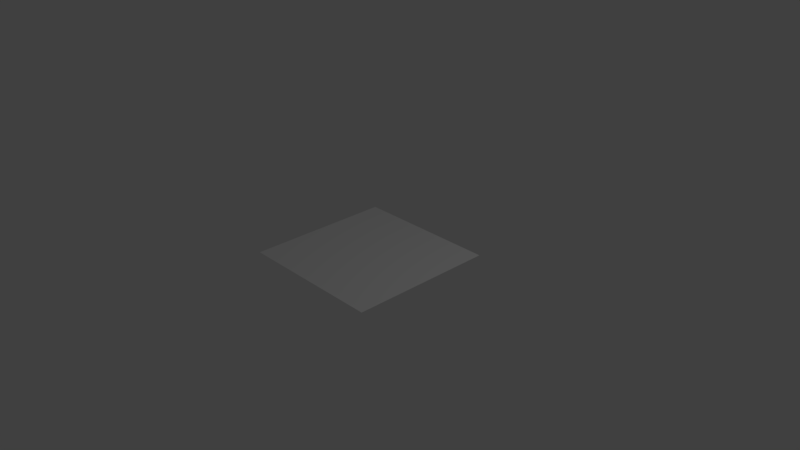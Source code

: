 # Source: plane.blend  (saved by Blender 2.79.0; exported with 4.5.12 LTS)
import bpy
from mathutils import Matrix  # noqa: F401  (used for matrix-valued properties, if any)

bpy.ops.wm.read_factory_settings(use_empty=True)
scene = bpy.context.scene
scene.name = 'Scene'

# ---- collections
col_collection_1 = bpy.data.collections.new('Collection 1'); scene.collection.children.link(col_collection_1)

# ---- world
world_world = bpy.data.worlds.new('World'); scene.world = world_world
world_world.color = (0.05088, 0.05088, 0.05088)
world_world.use_sun_shadow = False
world_world.sun_shadow_jitter_overblur = 0.0
world_world.cycles.sampling_method = 'MANUAL'

# ---- cameras
cam_camera = bpy.data.cameras.new('Camera')
cam_camera.clip_end = 100.0
cam_camera.lens = 35.0
cam_camera.sensor_width = 32.0
cam_camera.sensor_height = 18.0
cam_camera.ortho_scale = 7.314
cam_camera.dof.focus_distance = 0.0
cam_camera.dof.aperture_fstop = 128.0

# ---- lights
light_lamp = bpy.data.lights.new('Lamp', 'POINT')
light_lamp.transmission_factor = 0.0
light_lamp.cutoff_distance = 30.0
light_lamp.energy = 100.0
light_lamp.shadow_buffer_clip_start = 1.001
light_lamp.shadow_soft_size = 0.1
light_lamp.shadow_maximum_resolution = 0.006
light_lamp.use_absolute_resolution = True

# ---- meshes
me_grid = bpy.data.meshes.new('Grid')
me_grid.from_pydata([(-0.3333, -1.0, -2.728e-12), (-0.5556, -1.0, -2.728e-12), (-0.7778, -1.0, -2.728e-12), (-1.0, -1.0, -2.728e-12), (-0.1111, -1.0, -2.728e-12), (0.1111, -1.0, -2.728e-12), (0.3333, -1.0, -2.728e-12), (0.5556, -1.0, -2.728e-12), (0.7778, -1.0, -2.728e-12), (1.0, -1.0, -2.728e-12), (-1.0, -0.7778, -2.728e-12), (-0.7778, -0.7778, -2.728e-12), (-0.5556, -0.7778, -2.728e-12), (-0.3333, -0.7778, -2.728e-12), (-0.1111, -0.7778, -2.728e-12), (0.1111, -0.7778, -2.728e-12), (0.3333, -0.7778, -2.728e-12), (0.5556, -0.7778, -2.728e-12), (0.7778, -0.7778, -2.728e-12), (1.0, -0.7778, -2.728e-12), (-1.0, -0.5556, -2.728e-12), (-0.7778, -0.5556, -2.728e-12), (-0.5556, -0.5556, -2.728e-12), (-0.3333, -0.5556, -2.728e-12), (-0.1111, -0.5556, -2.728e-12), (0.1111, -0.5556, -2.728e-12), (0.3333, -0.5556, -2.728e-12), (0.5556, -0.5556, -2.728e-12), (0.7778, -0.5556, -2.728e-12), (1.0, -0.5556, -2.728e-12), (-1.0, -0.3333, -2.728e-12), (-0.7778, -0.3333, -2.728e-12), (-0.5556, -0.3333, -2.728e-12), (-0.3333, -0.3333, -2.728e-12), (-0.1111, -0.3333, -2.728e-12), (0.1111, -0.3333, -2.728e-12), (0.3333, -0.3333, -2.728e-12), (0.5556, -0.3333, -2.728e-12), (0.7778, -0.3333, -2.728e-12), (1.0, -0.3333, -2.728e-12), (-1.0, -0.1111, -2.728e-12), (-0.7778, -0.1111, -2.728e-12), (-0.5556, -0.1111, -2.728e-12), (-0.3333, -0.1111, -2.728e-12), (-0.1111, -0.1111, -2.728e-12), (0.1111, -0.1111, -2.728e-12), (0.3333, -0.1111, -2.728e-12), (0.5556, -0.1111, -2.728e-12), (0.7778, -0.1111, -2.728e-12), (1.0, -0.1111, -2.728e-12), (-1.0, 0.1111, -2.728e-12), (-0.7778, 0.1111, -2.728e-12), (-0.5556, 0.1111, -2.728e-12), (-0.3333, 0.1111, -2.728e-12), (-0.1111, 0.1111, -2.728e-12), (0.1111, 0.1111, -2.728e-12), (0.3333, 0.1111, -2.728e-12), (0.5556, 0.1111, -2.728e-12), (0.7778, 0.1111, -2.728e-12), (1.0, 0.1111, -2.728e-12), (-1.0, 0.3333, -2.728e-12), (-0.7778, 0.3333, -2.728e-12), (-0.5556, 0.3333, -2.728e-12), (-0.3333, 0.3333, -2.728e-12), (-0.1111, 0.3333, -2.728e-12), (0.1111, 0.3333, -2.728e-12), (0.3333, 0.3333, -2.728e-12), (0.5556, 0.3333, -2.728e-12), (0.7778, 0.3333, -2.728e-12), (1.0, 0.3333, -2.728e-12), (-1.0, 0.5556, -2.728e-12), (-0.7778, 0.5556, -2.728e-12), (-0.5556, 0.5556, -2.728e-12), (-0.3333, 0.5556, -2.728e-12), (-0.1111, 0.5556, -2.728e-12), (0.1111, 0.5556, -2.728e-12), (0.3333, 0.5556, -2.728e-12), (0.5556, 0.5556, -2.728e-12), (0.7778, 0.5556, -2.728e-12), (1.0, 0.5556, -2.728e-12), (-1.0, 0.7778, -2.728e-12), (-0.7778, 0.7778, -2.728e-12), (-0.5556, 0.7778, -2.728e-12), (-0.3333, 0.7778, -2.728e-12), (-0.1111, 0.7778, -2.728e-12), (0.1111, 0.7778, -2.728e-12), (0.3333, 0.7778, -2.728e-12), (0.5556, 0.7778, -2.728e-12), (0.7778, 0.7778, -2.728e-12), (1.0, 0.7778, -2.728e-12), (-1.0, 1.0, -2.728e-12), (-0.7778, 1.0, -2.728e-12), (-0.5556, 1.0, -2.728e-12), (-0.3333, 1.0, -2.728e-12), (-0.1111, 1.0, -2.728e-12), (0.1111, 1.0, -2.728e-12), (0.3333, 1.0, -2.728e-12), (0.5556, 1.0, -2.728e-12), (0.7778, 1.0, -2.728e-12), (1.0, 1.0, -2.728e-12)], [], [(2, 10, 3), (1, 11, 2), (0, 12, 1), (4, 13, 0), (5, 14, 4), (6, 15, 5), (7, 16, 6), (8, 17, 7), (9, 18, 8), (11, 20, 10), (12, 21, 11), (13, 22, 12), (14, 23, 13), (15, 24, 14), (16, 25, 15), (17, 26, 16), (18, 27, 17), (19, 28, 18), (21, 30, 20), (22, 31, 21), (23, 32, 22), (24, 33, 23), (25, 34, 24), (26, 35, 25), (27, 36, 26), (28, 37, 27), (29, 38, 28), (31, 40, 30), (32, 41, 31), (33, 42, 32), (34, 43, 33), (35, 44, 34), (36, 45, 35), (37, 46, 36), (38, 47, 37), (39, 48, 38), (41, 50, 40), (42, 51, 41), (43, 52, 42), (44, 53, 43), (45, 54, 44), (46, 55, 45), (47, 56, 46), (48, 57, 47), (49, 58, 48), (51, 60, 50), (52, 61, 51), (53, 62, 52), (54, 63, 53), (55, 64, 54), (56, 65, 55), (57, 66, 56), (58, 67, 57), (59, 68, 58), (61, 70, 60), (62, 71, 61), (63, 72, 62), (64, 73, 63), (65, 74, 64), (66, 75, 65), (67, 76, 66), (68, 77, 67), (69, 78, 68), (71, 80, 70), (72, 81, 71), (73, 82, 72), (74, 83, 73), (75, 84, 74), (76, 85, 75), (77, 86, 76), (78, 87, 77), (79, 88, 78), (81, 90, 80), (82, 91, 81), (83, 92, 82), (84, 93, 83), (85, 94, 84), (86, 95, 85), (87, 96, 86), (88, 97, 87), (89, 98, 88), (2, 11, 10), (1, 12, 11), (0, 13, 12), (4, 14, 13), (5, 15, 14), (6, 16, 15), (7, 17, 16), (8, 18, 17), (9, 19, 18), (11, 21, 20), (12, 22, 21), (13, 23, 22), (14, 24, 23), (15, 25, 24), (16, 26, 25), (17, 27, 26), (18, 28, 27), (19, 29, 28), (21, 31, 30), (22, 32, 31), (23, 33, 32), (24, 34, 33), (25, 35, 34), (26, 36, 35), (27, 37, 36), (28, 38, 37), (29, 39, 38), (31, 41, 40), (32, 42, 41), (33, 43, 42), (34, 44, 43), (35, 45, 44), (36, 46, 45), (37, 47, 46), (38, 48, 47), (39, 49, 48), (41, 51, 50), (42, 52, 51), (43, 53, 52), (44, 54, 53), (45, 55, 54), (46, 56, 55), (47, 57, 56), (48, 58, 57), (49, 59, 58), (51, 61, 60), (52, 62, 61), (53, 63, 62), (54, 64, 63), (55, 65, 64), (56, 66, 65), (57, 67, 66), (58, 68, 67), (59, 69, 68), (61, 71, 70), (62, 72, 71), (63, 73, 72), (64, 74, 73), (65, 75, 74), (66, 76, 75), (67, 77, 76), (68, 78, 77), (69, 79, 78), (71, 81, 80), (72, 82, 81), (73, 83, 82), (74, 84, 83), (75, 85, 84), (76, 86, 85), (77, 87, 86), (78, 88, 87), (79, 89, 88), (81, 91, 90), (82, 92, 91), (83, 93, 92), (84, 94, 93), (85, 95, 94), (86, 96, 95), (87, 97, 96), (88, 98, 97), (89, 99, 98)])
me_grid.use_remesh_preserve_volume = False
me_grid.use_remesh_preserve_attributes = False
me_grid.use_mirror_vertex_groups = False
me_grid.update()

# ---- objects
ob_grid = bpy.data.objects.new('Grid', me_grid)
ob_lamp = bpy.data.objects.new('Lamp', light_lamp)
ob_camera = bpy.data.objects.new('Camera', cam_camera)

# ---- transforms, parenting, visibility, modifiers, constraints
ob_grid.location = (0.0, 0.0, 0.0)
ob_grid.lineart.crease_threshold = 0.0
ob_lamp.location = (4.076, 1.005, 5.904)
ob_lamp.rotation_euler = (0.6503, 0.05522, 1.866)
ob_lamp.lock_rotations_4d = False
ob_lamp.empty_display_type = 'ARROWS'
ob_lamp.color = (0.0, 0.0, 0.0, 0.0)
ob_lamp.lineart.crease_threshold = 0.0
ob_camera.location = (7.481, -6.508, 5.344)
ob_camera.rotation_euler = (1.109, 0.0, 0.8149)
ob_camera.lock_rotations_4d = False
ob_camera.empty_display_type = 'ARROWS'
ob_camera.color = (0.0, 0.0, 0.0, 0.0)
ob_camera.display_type = 'WIRE'
ob_camera.lineart.crease_threshold = 0.0

# ---- collection membership
col_collection_1.objects.link(ob_grid)
col_collection_1.objects.link(ob_lamp)
col_collection_1.objects.link(ob_camera)

# ---- scene / render settings (as saved in the file)
scene.camera = ob_camera
scene.frame_start = 1; scene.frame_end = 250; scene.frame_set(1)
scene.render.engine = 'BLENDER_EEVEE_NEXT'
scene.render.resolution_percentage = 50
scene.render.dither_intensity = 0.0
scene.cycles.use_denoising = False
scene.cycles.samples = 128
scene.cycles.sampling_pattern = 'TABULATED_SOBOL'
scene.cycles.use_adaptive_sampling = False
scene.cycles.use_light_tree = False
scene.cycles.blur_glossy = 0.0
scene.cycles.sample_clamp_indirect = 0.0
scene.view_settings.view_transform = 'Standard'
bpy.context.view_layer.update()
